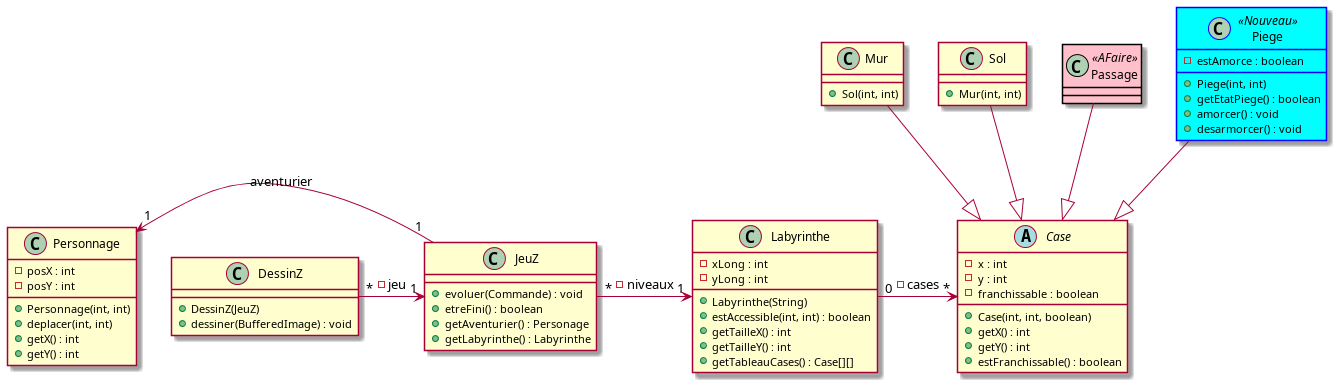

The diagram above was rendered by PlantUML. Its source (embedded in the PNG):
@startuml

skinparam class{
  BackgroundColor<<AFaire>> Pink
  BorderColor<<AFaire>> Black
  BackgroundColor<<Nouveau>> Cyan
  BorderColor<<Nouveau>> Blue
}

class JeuZ{
+ evoluer(Commande) : void
+ etreFini() : boolean
+ getAventurier() : Personage
+ getLabyrinthe() : Labyrinthe
}

class Personnage{
- posX : int
- posY : int 
+ Personnage(int, int)
+ deplacer(int, int)
+ getX() : int
+ getY() : int
}

abstract class Case{
- x : int 
- y : int 
- franchissable : boolean
+ Case(int, int, boolean)
+ getX() : int 
+ getY() : int
+ estFranchissable() : boolean
}

class Labyrinthe{
- xLong : int
- yLong : int
+ Labyrinthe(String)
+ estAccessible(int, int) : boolean
+ getTailleX() : int
+ getTailleY() : int
+ getTableauCases() : Case[][]
}

class DessinZ{
+ DessinZ(JeuZ)
+ dessiner(BufferedImage) : void
}

class Mur {
+ Sol(int, int)
}

class Sol {
+ Mur(int, int)
}

class Passage <<AFaire>>{}

class Piege<<Nouveau>>{
- estAmorce : boolean
+ Piege(int, int)
+ getEtatPiege() : boolean
+ amorcer() : void
+ desarmorcer() : void
}

Labyrinthe "0" -> "*" Case : -cases

Mur --|> Case
Sol --|> Case
Piege --|> Case
Passage --|> Case


DessinZ "*" -> "1" JeuZ : -jeu
JeuZ "1" -left> "1" Personnage : -aventurier
JeuZ "*" -> "1" Labyrinthe : -niveaux

@enduml